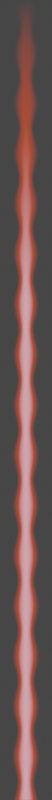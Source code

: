 # Source: graviton_beam.blend  (saved by Blender 3.2.14; exported with 4.5.12 LTS)
import bpy
from mathutils import Matrix  # noqa: F401  (used for matrix-valued properties, if any)

bpy.ops.wm.read_factory_settings(use_empty=True)
scene = bpy.context.scene
scene.name = 'Scene'

# ---- collections
col_collection = bpy.data.collections.new('Collection'); scene.collection.children.link(col_collection)

# ---- materials (node trees are filled in below, after node groups)
mat_material_001 = bpy.data.materials.new('Material.001')

# ---- material node trees
mat_material_001.use_nodes = True; mat_material_001.node_tree.nodes.clear()
_N = mat_material_001.node_tree.nodes; _L = mat_material_001.node_tree.links
n0 = _N.new('ShaderNodeOutputMaterial'); n0.name = 'Material Output'; n0.location = (1563, 702)
n1 = _N.new('ShaderNodeBsdfTransparent'); n1.name = 'Transparent BSDF'; n1.location = (941, 684)
n2 = _N.new('ShaderNodeMixShader'); n2.name = 'Mix Shader'; n2.location = (1343, 728)
n3 = _N.new('ShaderNodeEmission'); n3.name = 'Emission'; n3.location = (1034, 593)
n4 = _N.new('ShaderNodeMath'); n4.name = 'Math.001'; n4.location = (381, 765)
n4.operation = 'MULTIPLY'
n5 = _N.new('ShaderNodeTexCoord'); n5.name = 'Texture Coordinate'; n5.location = (-908, 566)
n6 = _N.new('ShaderNodeSeparateXYZ'); n6.name = 'Separate XYZ'; n6.location = (-609, 608)
n7 = _N.new('ShaderNodeMapRange'); n7.name = 'Map Range'; n7.location = (-416, 534)
n7.inputs[1].default_value = -16.0
n7.inputs[2].default_value = 16.0
n7.inputs[3].default_value = 1.0
n7.inputs[4].default_value = 0.0
n8 = _N.new('ShaderNodeValToRGB'); n8.name = 'ColorRamp'; n8.location = (699, 647)
while len(n8.color_ramp.elements) > 1: n8.color_ramp.elements.remove(n8.color_ramp.elements[-1])
n8.color_ramp.elements[0].position = 0.4136; n8.color_ramp.elements[0].color = (1.0, 0.07397, 0.0, 1.0)
_e = n8.color_ramp.elements.new(1.0); _e.color = (1.0, 0.3807, 0.4579, 1.0)
n9 = _N.new('ShaderNodeMath'); n9.name = 'Math'; n9.location = (-405, 1039)
n9.operation = 'ABSOLUTE'
n10 = _N.new('ShaderNodeMapRange'); n10.name = 'Map Range.002'; n10.location = (-355, 1297)
n10.inputs[3].default_value = 0.4
n10.inputs[4].default_value = 0.6
n11 = _N.new('ShaderNodeMapRange'); n11.name = 'Map Range.001'; n11.location = (149, 1214)
n11.interpolation_type = 'SMOOTHERSTEP'
n11.inputs[3].default_value = 1.0
n11.inputs[4].default_value = 0.0
n12 = _N.new('ShaderNodeTexWave'); n12.name = 'Wave Texture'; n12.location = (-584, 1294)
n12.bands_direction = 'Y'
n12.inputs[6].default_value = 4.0
n13 = _N.new('ShaderNodeMath'); n13.name = 'Math.002'; n13.location = (-34, 1043)
n13.operation = 'SUBTRACT'
n14 = _N.new('ShaderNodeMapRange'); n14.name = 'Map Range.003'; n14.location = (-219, 873)
n14.interpolation_type = 'SMOOTHERSTEP'
n14.inputs[3].default_value = 0.05
n14.inputs[4].default_value = 0.0
n15 = _N.new('ShaderNodeValToRGB'); n15.name = 'ColorRamp.001'; n15.location = (-30, 603)
while len(n15.color_ramp.elements) > 1: n15.color_ramp.elements.remove(n15.color_ramp.elements[-1])
n15.color_ramp.elements[0].position = 0.0; n15.color_ramp.elements[0].color = (0.0, 0.0, 0.0, 1.0)
_e = n15.color_ramp.elements.new(0.3705); _e.color = (1.0, 1.0, 1.0, 1.0)
_L.new(n2.outputs[0], n0.inputs[0])
_L.new(n1.outputs[0], n2.inputs[1])
_L.new(n3.outputs[0], n2.inputs[2])
_L.new(n5.outputs[3], n6.inputs[0])
_L.new(n6.outputs[1], n7.inputs[0])
_L.new(n4.outputs[0], n2.inputs[0])
_L.new(n6.outputs[0], n9.inputs[0])
_L.new(n15.outputs[0], n4.inputs[1])
_L.new(n11.outputs[0], n4.inputs[0])
_L.new(n9.outputs[0], n11.inputs[0])
_L.new(n13.outputs[0], n11.inputs[2])
_L.new(n12.outputs[1], n10.inputs[0])
_L.new(n4.outputs[0], n8.inputs[0])
_L.new(n8.outputs[0], n3.inputs[0])
_L.new(n7.outputs[0], n14.inputs[0])
_L.new(n10.outputs[0], n13.inputs[0])
_L.new(n14.outputs[0], n13.inputs[1])
_L.new(n7.outputs[0], n15.inputs[0])
n0.is_active_output = True

# ---- world
world_world = bpy.data.worlds.new('World'); scene.world = world_world
world_world.use_nodes = True; world_world.node_tree.nodes.clear()
_N = world_world.node_tree.nodes; _L = world_world.node_tree.links
n0 = _N.new('ShaderNodeOutputWorld'); n0.name = 'World Output'; n0.location = (300, 300)
n1 = _N.new('ShaderNodeBackground'); n1.name = 'Background'; n1.location = (10, 300)
n1.inputs[0].default_value = (0.05088, 0.05088, 0.05088, 1.0)
_L.new(n1.outputs[0], n0.inputs[0])
n0.is_active_output = True
world_world.color = (0.05088, 0.05088, 0.05088)
world_world.use_sun_shadow = False
world_world.sun_shadow_jitter_overblur = 0.0

# ---- cameras
cam_camera = bpy.data.cameras.new('Camera')
cam_camera.type = 'ORTHO'
cam_camera.clip_end = 100.0
cam_camera.ortho_scale = 32.0

# ---- meshes
me_plane = bpy.data.meshes.new('Plane')
me_plane.from_pydata([(-1.06, -16.0, 0.0), (1.06, -16.0, 0.0), (-1.06, 16.0, 0.0), (1.06, 16.0, 0.0)], [], [(0, 1, 3, 2)])
_uv = me_plane.uv_layers.new(name='UVMap')
_uv.uv.foreach_set('vector', [0.0, 0.0, 1.0, 0.0, 1.0, 1.0, 0.0, 1.0])
me_plane.materials.append(mat_material_001)
me_plane.update()

# ---- objects
ob_camera = bpy.data.objects.new('Camera', cam_camera)
ob_plane = bpy.data.objects.new('Plane', me_plane)

# ---- transforms, parenting, visibility, modifiers, constraints
ob_camera.location = (0.0, 0.0, 5.0)
ob_camera.lock_rotations_4d = False
ob_camera.empty_display_type = 'ARROWS'
ob_camera.color = (0.0, 0.0, 0.0, 0.0)
ob_camera.display_type = 'WIRE'
ob_camera.lineart.crease_threshold = 0.0
ob_plane.location = (0.0, 0.0, 0.0)

# ---- collection membership
col_collection.objects.link(ob_camera)
col_collection.objects.link(ob_plane)

# ---- scene / render settings (as saved in the file)
scene.camera = ob_camera
scene.frame_start = 0; scene.frame_end = 3; scene.frame_set(3)
scene.render.engine = 'CYCLES'
scene.render.resolution_x = 104
scene.render.resolution_y = 1600
scene.render.film_transparent = True
scene.cycles.sampling_pattern = 'TABULATED_SOBOL'
scene.cycles.use_light_tree = False
scene.view_settings.view_transform = 'Filmic'
bpy.context.view_layer.update()
